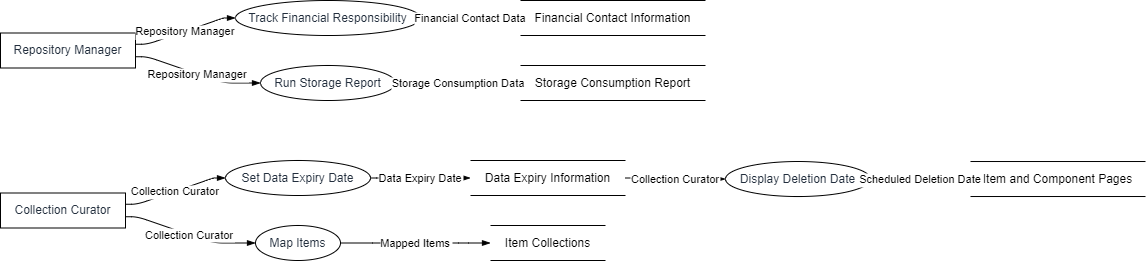

The diagram above was exported from draw.io. Its source (the exported page's mxGraphModel, read from the mxfile embedded in the PNG):
<mxGraphModel dx="794" dy="511" grid="1" gridSize="10" guides="1" tooltips="1" connect="1" arrows="1" fold="1" page="1" pageScale="1" pageWidth="827" pageHeight="1169" math="0" shadow="0">
  <root>
    <mxCell id="0" />
    <mxCell id="1" parent="0" />
    <UserObject label="Collection Curator" type="externalEntity" source="" flow="" placeholders="1" id="jj7yj3YWB7-0ufpY6kOz-1">
      <mxCell style="shape=rectangle;whiteSpace=wrap;html=1;fillColor=#ffffff;strokeColor=#000000;align=center;verticalAlign=middle;fontColor=#232F3E;" vertex="1" parent="1">
        <mxGeometry y="192.5" width="125" height="35" as="geometry" />
      </mxCell>
    </UserObject>
    <UserObject label="Set Data Expiry Date" type="process" source="1" flow="Collection Curator" placeholders="1" id="jj7yj3YWB7-0ufpY6kOz-2">
      <mxCell style="shape=ellipse;perimeter=ellipsePerimeter;whiteSpace=wrap;html=1;fillColor=#ffffff;strokeColor=#000000;align=center;verticalAlign=middle;fontColor=#232F3E;" vertex="1" parent="1">
        <mxGeometry x="225" y="160" width="145" height="35" as="geometry" />
      </mxCell>
    </UserObject>
    <UserObject label="Data Expiry Information" type="dataStore" source="2" flow="Data Expiry Date" placeholders="1" id="jj7yj3YWB7-0ufpY6kOz-3">
      <mxCell style="html=1;dashed=0;whiteSpace=wrap;shape=partialRectangle;right=0;left=0;" vertex="1" parent="1">
        <mxGeometry x="470" y="160" width="155" height="35" as="geometry" />
      </mxCell>
    </UserObject>
    <UserObject label="Display Deletion Date" type="process" source="3" flow="Collection Curator" placeholders="1" id="jj7yj3YWB7-0ufpY6kOz-4">
      <mxCell style="shape=ellipse;perimeter=ellipsePerimeter;whiteSpace=wrap;html=1;fillColor=#ffffff;strokeColor=#000000;align=center;verticalAlign=middle;fontColor=#232F3E;" vertex="1" parent="1">
        <mxGeometry x="725" y="161.015625" width="145" height="35" as="geometry" />
      </mxCell>
    </UserObject>
    <UserObject label="Item and Component Pages" type="dataStore" source="4" flow="Scheduled Deletion Date" placeholders="1" id="jj7yj3YWB7-0ufpY6kOz-5">
      <mxCell style="html=1;dashed=0;whiteSpace=wrap;shape=partialRectangle;right=0;left=0;" vertex="1" parent="1">
        <mxGeometry x="970" y="161.015625" width="175" height="35" as="geometry" />
      </mxCell>
    </UserObject>
    <UserObject label="Repository Manager" type="externalEntity" source="" flow="" placeholders="1" id="jj7yj3YWB7-0ufpY6kOz-6">
      <mxCell style="shape=rectangle;whiteSpace=wrap;html=1;fillColor=#ffffff;strokeColor=#000000;align=center;verticalAlign=middle;fontColor=#232F3E;" vertex="1" parent="1">
        <mxGeometry y="32.5" width="135" height="35" as="geometry" />
      </mxCell>
    </UserObject>
    <UserObject label="Track Financial Responsibility" type="process" source="6" flow="Repository Manager" placeholders="1" id="jj7yj3YWB7-0ufpY6kOz-7">
      <mxCell style="shape=ellipse;perimeter=ellipsePerimeter;whiteSpace=wrap;html=1;fillColor=#ffffff;strokeColor=#000000;align=center;verticalAlign=middle;fontColor=#232F3E;" vertex="1" parent="1">
        <mxGeometry x="235" width="185" height="35" as="geometry" />
      </mxCell>
    </UserObject>
    <UserObject label="Financial Contact Information" type="dataStore" source="7" flow="Financial Contact Data" placeholders="1" id="jj7yj3YWB7-0ufpY6kOz-8">
      <mxCell style="html=1;dashed=0;whiteSpace=wrap;shape=partialRectangle;right=0;left=0;" vertex="1" parent="1">
        <mxGeometry x="520" width="185" height="35" as="geometry" />
      </mxCell>
    </UserObject>
    <UserObject label="Run Storage Report" type="process" source="6" flow="Repository Manager" placeholders="1" id="jj7yj3YWB7-0ufpY6kOz-9">
      <mxCell style="shape=ellipse;perimeter=ellipsePerimeter;whiteSpace=wrap;html=1;fillColor=#ffffff;strokeColor=#000000;align=center;verticalAlign=middle;fontColor=#232F3E;" vertex="1" parent="1">
        <mxGeometry x="260" y="65" width="135" height="35" as="geometry" />
      </mxCell>
    </UserObject>
    <UserObject label="Storage Consumption Report" type="dataStore" source="9" flow="Storage Consumption Data" placeholders="1" id="jj7yj3YWB7-0ufpY6kOz-10">
      <mxCell style="html=1;dashed=0;whiteSpace=wrap;shape=partialRectangle;right=0;left=0;" vertex="1" parent="1">
        <mxGeometry x="520" y="65" width="185" height="35" as="geometry" />
      </mxCell>
    </UserObject>
    <UserObject label="Map Items" type="process" source="1" flow="Collection Curator" placeholders="1" id="jj7yj3YWB7-0ufpY6kOz-11">
      <mxCell style="shape=ellipse;perimeter=ellipsePerimeter;whiteSpace=wrap;html=1;fillColor=#ffffff;strokeColor=#000000;align=center;verticalAlign=middle;fontColor=#232F3E;" vertex="1" parent="1">
        <mxGeometry x="255" y="225" width="85" height="35" as="geometry" />
      </mxCell>
    </UserObject>
    <UserObject label="Item Collections" type="dataStore" source="11" flow="Mapped Items" placeholders="1" id="jj7yj3YWB7-0ufpY6kOz-12">
      <mxCell style="html=1;dashed=0;whiteSpace=wrap;shape=partialRectangle;right=0;left=0;" vertex="1" parent="1">
        <mxGeometry x="490" y="225" width="115" height="35" as="geometry" />
      </mxCell>
    </UserObject>
    <mxCell id="jj7yj3YWB7-0ufpY6kOz-13" value="Collection Curator" style="endArrow=blockThin;endFill=1;fontSize=11;orthogonal=1;noEdgeStyle=1;" edge="1" parent="1" source="jj7yj3YWB7-0ufpY6kOz-1" target="jj7yj3YWB7-0ufpY6kOz-2">
      <mxGeometry relative="1" as="geometry">
        <Array as="points">
          <mxPoint x="137" y="203.75" />
          <mxPoint x="213" y="177.5" />
        </Array>
      </mxGeometry>
    </mxCell>
    <mxCell id="jj7yj3YWB7-0ufpY6kOz-14" value="Data Expiry Date" style="endArrow=blockThin;endFill=1;fontSize=11;orthogonal=1;noEdgeStyle=1;" edge="1" parent="1" source="jj7yj3YWB7-0ufpY6kOz-2" target="jj7yj3YWB7-0ufpY6kOz-3">
      <mxGeometry relative="1" as="geometry">
        <Array as="points">
          <mxPoint x="382" y="177.5" />
          <mxPoint x="458" y="177.5" />
        </Array>
      </mxGeometry>
    </mxCell>
    <mxCell id="jj7yj3YWB7-0ufpY6kOz-15" value="Collection Curator" style="endArrow=blockThin;endFill=1;fontSize=11;orthogonal=1;noEdgeStyle=1;" edge="1" parent="1" source="jj7yj3YWB7-0ufpY6kOz-3" target="jj7yj3YWB7-0ufpY6kOz-4">
      <mxGeometry relative="1" as="geometry">
        <Array as="points">
          <mxPoint x="637" y="177.5" />
          <mxPoint x="713" y="178.515625" />
        </Array>
      </mxGeometry>
    </mxCell>
    <mxCell id="jj7yj3YWB7-0ufpY6kOz-16" value="Scheduled Deletion Date" style="endArrow=blockThin;endFill=1;fontSize=11;orthogonal=1;noEdgeStyle=1;" edge="1" parent="1" source="jj7yj3YWB7-0ufpY6kOz-4" target="jj7yj3YWB7-0ufpY6kOz-5">
      <mxGeometry relative="1" as="geometry">
        <Array as="points">
          <mxPoint x="882" y="178.515625" />
          <mxPoint x="958" y="178.515625" />
        </Array>
      </mxGeometry>
    </mxCell>
    <mxCell id="jj7yj3YWB7-0ufpY6kOz-17" value="Repository Manager" style="endArrow=blockThin;endFill=1;fontSize=11;orthogonal=1;noEdgeStyle=1;" edge="1" parent="1" source="jj7yj3YWB7-0ufpY6kOz-6" target="jj7yj3YWB7-0ufpY6kOz-7">
      <mxGeometry relative="1" as="geometry">
        <Array as="points">
          <mxPoint x="147" y="43.75" />
          <mxPoint x="223" y="17.5" />
        </Array>
      </mxGeometry>
    </mxCell>
    <mxCell id="jj7yj3YWB7-0ufpY6kOz-18" value="Financial Contact Data" style="endArrow=blockThin;endFill=1;fontSize=11;orthogonal=1;noEdgeStyle=1;" edge="1" parent="1" source="jj7yj3YWB7-0ufpY6kOz-7" target="jj7yj3YWB7-0ufpY6kOz-8">
      <mxGeometry relative="1" as="geometry">
        <Array as="points">
          <mxPoint x="432" y="17.5" />
          <mxPoint x="508" y="17.5" />
        </Array>
      </mxGeometry>
    </mxCell>
    <mxCell id="jj7yj3YWB7-0ufpY6kOz-19" value="Repository Manager" style="endArrow=blockThin;endFill=1;fontSize=11;orthogonal=1;noEdgeStyle=1;" edge="1" parent="1" source="jj7yj3YWB7-0ufpY6kOz-6" target="jj7yj3YWB7-0ufpY6kOz-9">
      <mxGeometry relative="1" as="geometry">
        <Array as="points">
          <mxPoint x="147" y="56.25" />
          <mxPoint x="223" y="82.5" />
        </Array>
      </mxGeometry>
    </mxCell>
    <mxCell id="jj7yj3YWB7-0ufpY6kOz-20" value="Storage Consumption Data" style="endArrow=blockThin;endFill=1;fontSize=11;orthogonal=1;noEdgeStyle=1;" edge="1" parent="1" source="jj7yj3YWB7-0ufpY6kOz-9" target="jj7yj3YWB7-0ufpY6kOz-10">
      <mxGeometry relative="1" as="geometry">
        <Array as="points">
          <mxPoint x="432" y="82.5" />
          <mxPoint x="508" y="82.5" />
        </Array>
      </mxGeometry>
    </mxCell>
    <mxCell id="jj7yj3YWB7-0ufpY6kOz-21" value="Collection Curator" style="endArrow=blockThin;endFill=1;fontSize=11;orthogonal=1;noEdgeStyle=1;" edge="1" parent="1" source="jj7yj3YWB7-0ufpY6kOz-1" target="jj7yj3YWB7-0ufpY6kOz-11">
      <mxGeometry relative="1" as="geometry">
        <Array as="points">
          <mxPoint x="137" y="216.25" />
          <mxPoint x="213" y="242.5" />
        </Array>
      </mxGeometry>
    </mxCell>
    <mxCell id="jj7yj3YWB7-0ufpY6kOz-22" value="Mapped Items" style="endArrow=blockThin;endFill=1;fontSize=11;orthogonal=1;noEdgeStyle=1;" edge="1" parent="1" source="jj7yj3YWB7-0ufpY6kOz-11" target="jj7yj3YWB7-0ufpY6kOz-12">
      <mxGeometry relative="1" as="geometry">
        <Array as="points">
          <mxPoint x="382" y="242.5" />
          <mxPoint x="458" y="242.5" />
        </Array>
      </mxGeometry>
    </mxCell>
  </root>
</mxGraphModel>